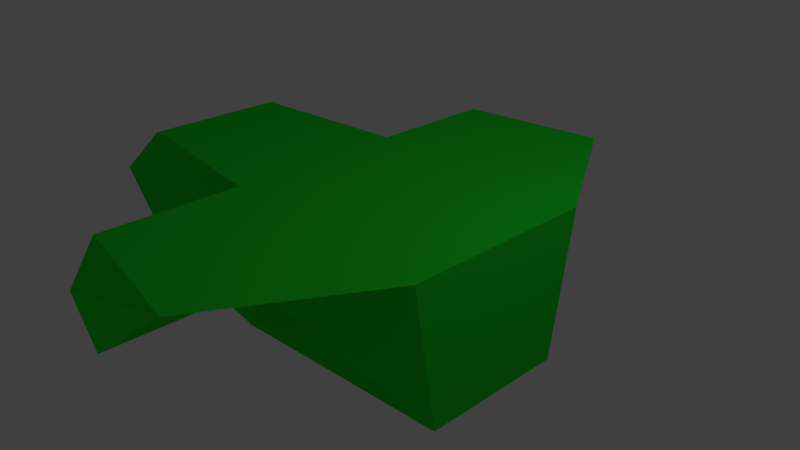 # Source: avaruusalus.blend  (saved by Blender 2.79.0; exported with 4.5.12 LTS)
import bpy
from mathutils import Matrix  # noqa: F401  (used for matrix-valued properties, if any)

bpy.ops.wm.read_factory_settings(use_empty=True)
scene = bpy.context.scene
scene.name = 'Scene'

# ---- collections
col_collection_1 = bpy.data.collections.new('Collection 1'); scene.collection.children.link(col_collection_1)

# ---- materials (node trees are filled in below, after node groups)
mat_material = bpy.data.materials.new('Material')
mat_material.alpha_threshold = 0.0
mat_material.use_transparent_shadow = False
mat_material.diffuse_color = (0.01829, 0.8, 0.03, 1.0)
mat_material.roughness = 0.5
mat_material.line_color = (0.0, 0.0, 0.0, 1.0)
mat_material_001 = bpy.data.materials.new('Material.001')
mat_material_001.alpha_threshold = 0.0
mat_material_001.use_transparent_shadow = False
mat_material_001.diffuse_color = (0.8, 0.00821, 0.0, 1.0)
mat_material_001.roughness = 0.5

# ---- material node trees

# ---- world
world_world = bpy.data.worlds.new('World'); scene.world = world_world
world_world.color = (0.05088, 0.05088, 0.05088)
world_world.use_sun_shadow = False
world_world.sun_shadow_jitter_overblur = 0.0
world_world.cycles.sampling_method = 'MANUAL'

# ---- cameras
cam_camera = bpy.data.cameras.new('Camera')
cam_camera.clip_end = 100.0
cam_camera.lens = 35.0
cam_camera.sensor_width = 32.0
cam_camera.sensor_height = 18.0
cam_camera.ortho_scale = 7.314
cam_camera.dof.focus_distance = 0.0
cam_camera.dof.aperture_fstop = 128.0

# ---- lights
light_lamp = bpy.data.lights.new('Lamp', 'POINT')
light_lamp.transmission_factor = 0.0
light_lamp.cutoff_distance = 30.0
light_lamp.energy = 100.0
light_lamp.shadow_buffer_clip_start = 1.001
light_lamp.shadow_soft_size = 0.1
light_lamp.shadow_maximum_resolution = 0.006
light_lamp.use_absolute_resolution = True

# ---- meshes
me_cube = bpy.data.meshes.new('Cube')
me_cube.from_pydata([(0.6431, 1.0, -0.6431), (2.192, -1.0, -1.0), (-1.0, -1.0, -1.0), (-0.6431, 1.0, -0.6431), (0.6431, 2.132, 0.6431), (2.192, -1.0, 1.0), (-1.0, -1.0, 1.0), (-0.6431, 1.829, 0.6431), (-1.704, -1.0, -0.2955), (-1.704, 1.0, -0.2955), (-1.704, -1.0, 0.2955), (-1.704, 1.0, 0.2955), (-2.413, -1.0, -0.2955), (-2.413, 1.0, -0.2955), (-2.413, -1.0, 0.2955), (-2.413, 1.0, 0.2955), (-3.118, -1.0, -1.0), (-3.118, 1.0, -1.0), (-3.118, -1.0, 1.0), (-3.118, 1.0, 1.0), (-3.378, -1.0, -1.0), (-3.378, 1.0, -1.0), (-3.378, -1.0, 1.0), (-3.378, 1.0, 1.0), (-3.378, -1.0, -1.0), (-3.378, 1.0, -1.0), (-3.585, -0.7594, 0.8769), (-3.585, 0.7594, 0.8769), (-5.839, -0.3429, -0.4862), (-5.839, 0.3224, -0.4862), (-5.632, -0.1023, -0.3431), (-5.632, 0.08188, -0.3431), (0.6431, -1.0, -0.6431), (-0.6431, -1.0, -0.6431), (0.6431, -2.141, 0.6431), (-0.6431, -1.823, 0.6431), (-3.378, -1.0, 1.0), (-3.378, 1.0, 1.0), (-5.839, -0.3429, -0.4663), (-5.839, 0.3224, -0.4663), (-1.0, -1.227, -1.0), (-1.0, -1.227, 1.0), (-1.0, 1.236, -1.0), (-1.0, 1.236, 1.0), (-3.118, -1.0, -1.0), (-3.118, -1.0, 1.0), (-3.118, 1.0, -1.0), (-3.118, 1.0, 1.0), (-3.118, 1.0, -1.0), (-1.0, 1.238, -1.0), (-2.413, 1.0, -0.2955), (-1.704, 1.0, -0.2955), (2.192, 1.0, -1.0), (-1.0, 1.222, -1.0), (2.192, 1.303, 1.0), (-1.0, 1.222, 1.0), (2.192, -1.0, -1.0), (-1.0, -1.232, -1.0), (2.192, -1.317, 1.0), (-1.0, -1.232, 1.0), (1.0, 3.314, 1.0), (-1.0, 3.011, 1.0), (1.0, -3.429, 1.0), (-1.0, -3.112, 1.0), (0.6431, 3.841, 0.6431), (-0.6431, 3.538, 0.6431), (0.6431, -3.924, 0.6431), (-0.6431, -3.607, 0.6431)], [], [(52, 1, 2, 53), (54, 55, 6, 5), (52, 54, 5, 1), (5, 6, 59, 58), (2, 6, 41, 40), (4, 0, 3, 7), (42, 40, 44, 46), (6, 55, 43, 41), (55, 53, 42, 43), (53, 2, 40, 42), (45, 47, 19, 18), (41, 43, 47, 45), (8, 10, 14, 12), (11, 9, 13, 15), (19, 17, 21, 23), (44, 45, 18, 16), (47, 46, 17, 19), (46, 44, 16, 17), (22, 23, 37, 36), (17, 16, 20, 21), (18, 19, 23, 22), (16, 18, 22, 20), (24, 36, 38, 28), (20, 22, 36, 24), (23, 21, 25, 37), (21, 20, 24, 25), (28, 38, 39, 29), (37, 25, 29, 39), (25, 24, 28, 29), (26, 27, 31, 30), (32, 34, 35, 33), (6, 2, 57, 59), (1, 5, 58, 56), (2, 1, 56, 57), (27, 26, 36, 37), (30, 31, 39, 38), (26, 30, 38, 36), (31, 27, 37, 39), (10, 8, 40, 41), (9, 11, 43, 42), (12, 14, 45, 44), (15, 13, 46, 47), (8, 12, 44, 40), (42, 46, 48, 49), (11, 15, 47, 43), (14, 10, 41, 45), (50, 51, 49, 48), (46, 13, 50, 48), (13, 9, 51, 50), (9, 42, 49, 51), (3, 0, 52, 53), (0, 4, 54, 52), (7, 3, 53, 55), (7, 55, 61, 65), (32, 33, 57, 56), (34, 32, 56, 58), (33, 35, 59, 57), (59, 35, 67, 63), (64, 65, 61, 60), (67, 66, 62, 63), (58, 59, 63, 62), (35, 34, 66, 67), (34, 58, 62, 66), (4, 7, 65, 64), (54, 4, 64, 60), (55, 54, 60, 61)])
me_cube.polygons.foreach_set('material_index', [0, 0, 0, 0, 0, 0, 0, 0, 0, 0, 0, 0, 1, 1, 0, 0, 0, 0, 0, 0, 0, 0, 0, 0, 0, 0, 0, 0, 0, 1, 0, 0, 0, 0, 0, 0, 0, 0, 0, 0, 0, 0, 0, 0, 0, 0, 0, 0, 0, 0, 0, 0, 0, 0, 0, 0, 0, 0, 0, 0, 0, 0, 0, 0, 0, 0])
me_cube.materials.append(mat_material)
me_cube.materials.append(mat_material_001)
me_cube.use_remesh_preserve_volume = False
me_cube.use_remesh_preserve_attributes = False
me_cube.use_mirror_vertex_groups = False
me_cube.update()

# ---- objects
ob_cube = bpy.data.objects.new('Cube', me_cube)
ob_lamp = bpy.data.objects.new('Lamp', light_lamp)
ob_camera = bpy.data.objects.new('Camera', cam_camera)

# ---- transforms, parenting, visibility, modifiers, constraints
ob_cube.location = (0.0, 0.0, 0.0)
ob_cube.lock_rotations_4d = False
ob_cube.empty_display_type = 'ARROWS'
ob_cube.lineart.crease_threshold = 0.0
ob_lamp.location = (4.076, 1.005, 5.904)
ob_lamp.rotation_euler = (0.6503, 0.05522, 1.866)
ob_lamp.lock_rotations_4d = False
ob_lamp.empty_display_type = 'ARROWS'
ob_lamp.color = (0.0, 0.0, 0.0, 0.0)
ob_lamp.lineart.crease_threshold = 0.0
ob_camera.location = (7.481, -6.508, 5.344)
ob_camera.rotation_euler = (1.109, 0.0, 0.8149)
ob_camera.lock_rotations_4d = False
ob_camera.empty_display_type = 'ARROWS'
ob_camera.color = (0.0, 0.0, 0.0, 0.0)
ob_camera.display_type = 'WIRE'
ob_camera.lineart.crease_threshold = 0.0

# ---- collection membership
col_collection_1.objects.link(ob_cube)
col_collection_1.objects.link(ob_lamp)
col_collection_1.objects.link(ob_camera)

# ---- scene / render settings (as saved in the file)
scene.camera = ob_camera
scene.frame_start = 1; scene.frame_end = 250; scene.frame_set(1)
scene.render.engine = 'BLENDER_EEVEE_NEXT'
scene.render.resolution_percentage = 50
scene.render.dither_intensity = 0.0
scene.cycles.use_denoising = False
scene.cycles.samples = 128
scene.cycles.sampling_pattern = 'TABULATED_SOBOL'
scene.cycles.use_adaptive_sampling = False
scene.cycles.use_light_tree = False
scene.cycles.blur_glossy = 0.0
scene.cycles.sample_clamp_indirect = 0.0
scene.view_settings.view_transform = 'Standard'
bpy.context.view_layer.update()
